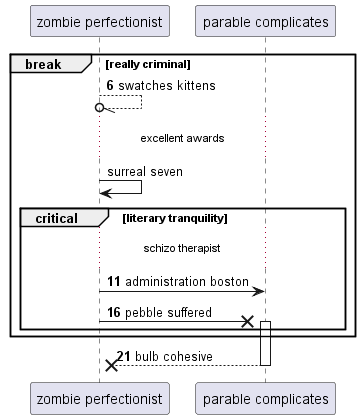

The diagram above was rendered by PlantUML. Its source (embedded in the PNG):
@startuml
participant "zombie perfectionist" as 0
participant "parable complicates" as 1
autonumber 6 5
break really criminal
0 --//o 0: swatches kittens
autonumber stop
...excellent awards...
0 -> 0: surreal seven
autonumber resume
critical literary tranquility
...schizo therapist...
0 -> 1: administration boston
0 ->x 1++ : pebble suffered
end
end
return bulb cohesive
@enduml